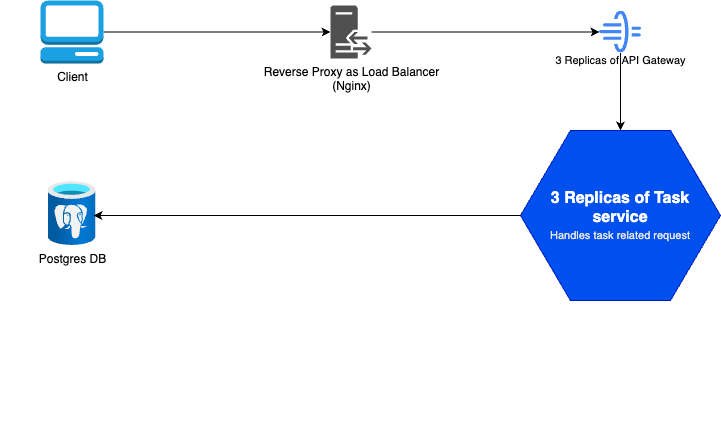

The diagram above was exported from draw.io. Its source (the exported page's mxGraphModel, read from the mxfile embedded in the PNG):
<mxGraphModel dx="954" dy="542" grid="1" gridSize="10" guides="1" tooltips="1" connect="1" arrows="1" fold="1" page="1" pageScale="1" pageWidth="827" pageHeight="1169" math="0" shadow="0">
  <root>
    <mxCell id="0" />
    <mxCell id="1" parent="0" />
    <mxCell id="Bsyhy1yMJrDskZCDvrl_-26" value="" style="group" parent="1" vertex="1" connectable="0">
      <mxGeometry x="50" y="20" width="720" height="426.2" as="geometry" />
    </mxCell>
    <mxCell id="Je1wEdKJtwiPz0xcZrlu-3" style="edgeStyle=orthogonalEdgeStyle;rounded=0;orthogonalLoop=1;jettySize=auto;html=1;" parent="Bsyhy1yMJrDskZCDvrl_-26" source="Bsyhy1yMJrDskZCDvrl_-1" target="Je1wEdKJtwiPz0xcZrlu-1" edge="1">
      <mxGeometry relative="1" as="geometry" />
    </mxCell>
    <mxCell id="Bsyhy1yMJrDskZCDvrl_-1" value="&lt;font color=&quot;#000000&quot;&gt;Client&lt;/font&gt;" style="outlineConnect=0;dashed=0;verticalLabelPosition=bottom;verticalAlign=top;align=center;html=1;shape=mxgraph.aws3.management_console;fillColor=#1ba1e2;fontColor=#ffffff;strokeColor=#006EAF;" parent="Bsyhy1yMJrDskZCDvrl_-26" vertex="1">
      <mxGeometry x="40" width="63" height="63" as="geometry" />
    </mxCell>
    <mxCell id="Bsyhy1yMJrDskZCDvrl_-24" style="edgeStyle=orthogonalEdgeStyle;rounded=0;orthogonalLoop=1;jettySize=auto;html=1;" parent="Bsyhy1yMJrDskZCDvrl_-26" source="Bsyhy1yMJrDskZCDvrl_-6" target="Bsyhy1yMJrDskZCDvrl_-13" edge="1">
      <mxGeometry relative="1" as="geometry" />
    </mxCell>
    <mxCell id="Bsyhy1yMJrDskZCDvrl_-6" value="&lt;span style=&quot;font-weight: normal;&quot;&gt;&lt;font color=&quot;#000000&quot;&gt;3 Replicas of API Gateway&lt;/font&gt;&lt;/span&gt;" style="sketch=0;html=1;verticalAlign=top;labelPosition=center;verticalLabelPosition=bottom;align=center;spacingTop=-6;fontSize=11;fontStyle=1;fontColor=#999999;shape=image;aspect=fixed;imageAspect=0;image=data:image/svg+xml,(base64 omitted: 2164 chars);" parent="Bsyhy1yMJrDskZCDvrl_-26" vertex="1">
      <mxGeometry x="599" y="10.5" width="42" height="42" as="geometry" />
    </mxCell>
    <object placeholders="1" c4Name="3 Replicas of Task service" c4Description="Handles task related request" label="&lt;font style=&quot;font-size: 16px&quot;&gt;&lt;b&gt;%c4Name%&lt;/b&gt;&lt;/font&gt;&lt;div&gt;&lt;font style=&quot;font-size: 11px&quot;&gt;&lt;font color=&quot;#E6E6E6&quot;&gt;%c4Description%&lt;/font&gt;&lt;/div&gt;" id="Bsyhy1yMJrDskZCDvrl_-13">
      <mxCell style="shape=hexagon;size=50;perimeter=hexagonPerimeter2;whiteSpace=wrap;html=1;fixedSize=1;rounded=1;labelBackgroundColor=none;fontSize=12;align=center;metaEdit=1;points=[[0.5,0,0],[1,0.25,0],[1,0.5,0],[1,0.75,0],[0.5,1,0],[0,0.75,0],[0,0.5,0],[0,0.25,0]];resizable=0;arcSize=0;fillColor=#0050ef;strokeColor=#001DBC;fontColor=#ffffff;" parent="Bsyhy1yMJrDskZCDvrl_-26" vertex="1">
        <mxGeometry x="520" y="130" width="200" height="170" as="geometry" />
      </mxCell>
    </object>
    <mxCell id="Je1wEdKJtwiPz0xcZrlu-2" style="edgeStyle=orthogonalEdgeStyle;rounded=0;orthogonalLoop=1;jettySize=auto;html=1;entryX=0;entryY=0.5;entryDx=0;entryDy=0;" parent="Bsyhy1yMJrDskZCDvrl_-26" source="Je1wEdKJtwiPz0xcZrlu-1" target="Bsyhy1yMJrDskZCDvrl_-6" edge="1">
      <mxGeometry relative="1" as="geometry" />
    </mxCell>
    <mxCell id="Je1wEdKJtwiPz0xcZrlu-1" value="Reverse Proxy as Load Balancer&lt;div&gt;(Nginx)&lt;/div&gt;" style="sketch=0;pointerEvents=1;shadow=0;dashed=0;html=1;strokeColor=none;fillColor=#505050;labelPosition=center;verticalLabelPosition=bottom;verticalAlign=top;outlineConnect=0;align=center;shape=mxgraph.office.servers.reverse_proxy;" parent="Bsyhy1yMJrDskZCDvrl_-26" vertex="1">
      <mxGeometry x="330" y="5" width="41" height="53" as="geometry" />
    </mxCell>
    <mxCell id="Je1wEdKJtwiPz0xcZrlu-4" value="Postgres DB" style="image;aspect=fixed;html=1;points=[];align=center;fontSize=12;image=img/lib/azure2/databases/Azure_Database_PostgreSQL_Server.svg;" parent="Bsyhy1yMJrDskZCDvrl_-26" vertex="1">
      <mxGeometry x="47.5" y="181.1" width="48" height="64" as="geometry" />
    </mxCell>
    <mxCell id="Je1wEdKJtwiPz0xcZrlu-5" style="edgeStyle=orthogonalEdgeStyle;rounded=0;orthogonalLoop=1;jettySize=auto;html=1;entryX=0.948;entryY=0.53;entryDx=0;entryDy=0;entryPerimeter=0;" parent="Bsyhy1yMJrDskZCDvrl_-26" source="Bsyhy1yMJrDskZCDvrl_-13" target="Je1wEdKJtwiPz0xcZrlu-4" edge="1">
      <mxGeometry relative="1" as="geometry" />
    </mxCell>
  </root>
</mxGraphModel>